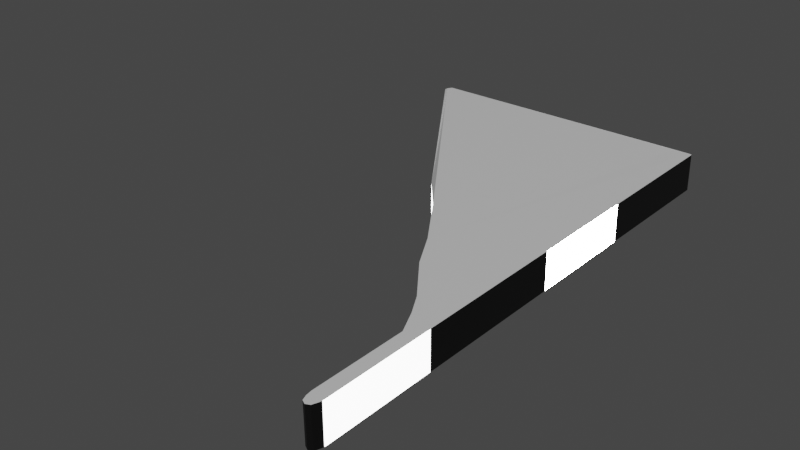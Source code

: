 # Source: TriangleCurb.blend  (saved by Blender 3.1.7; exported with 4.5.12 LTS)
import bpy
from mathutils import Matrix  # noqa: F401  (used for matrix-valued properties, if any)

bpy.ops.wm.read_factory_settings(use_empty=True)
scene = bpy.context.scene
scene.name = 'Scene'

# ---- collections
col_collection = bpy.data.collections.new('Collection'); scene.collection.children.link(col_collection)

# ---- materials (node trees are filled in below, after node groups)
mat_material_002 = bpy.data.materials.new('Material.002')
mat_material_002.use_transparent_shadow = False
mat_material_003 = bpy.data.materials.new('Material.003')
mat_material_003.use_transparent_shadow = False
mat_material_004 = bpy.data.materials.new('Material.004')
mat_material_004.use_transparent_shadow = False
mat_material_005 = bpy.data.materials.new('Material.005')
mat_material_005.use_transparent_shadow = False

# ---- node groups
ng_auto_smooth = bpy.data.node_groups.new('Auto Smooth', 'GeometryNodeTree')
_s = ng_auto_smooth.interface.new_socket(name='Geometry', in_out='OUTPUT', socket_type='NodeSocketGeometry')
_s = ng_auto_smooth.interface.new_socket(name='Geometry', in_out='INPUT', socket_type='NodeSocketGeometry')
_s = ng_auto_smooth.interface.new_socket(name='Angle', in_out='INPUT', socket_type='NodeSocketFloat')
_s.subtype = 'ANGLE'
_s.min_value = 0.0
_s.max_value = 3.142
ng_auto_smooth.is_modifier = True
_N = ng_auto_smooth.nodes; _L = ng_auto_smooth.links
n0 = _N.new('NodeGroupOutput'); n0.name = 'Group Output'; n0.location = (480, -100)
n1 = _N.new('NodeGroupInput'); n1.name = 'Group Input'; n1.location = (-420, -300)
n2 = _N.new('NodeGroupInput'); n2.name = 'Group Input.001'; n2.location = (-60, -100)
n3 = _N.new('GeometryNodeSetShadeSmooth'); n3.name = 'Set Shade Smooth'; n3.location = (120, -100)
n3.domain = 'EDGE'
n4 = _N.new('GeometryNodeSetShadeSmooth'); n4.name = 'Set Shade Smooth.001'; n4.location = (300, -100)
n5 = _N.new('GeometryNodeInputMeshEdgeAngle'); n5.name = 'Edge Angle'; n5.location = (-420, -220)
n6 = _N.new('GeometryNodeInputEdgeSmooth'); n6.name = 'Is Edge Smooth'; n6.location = (-60, -160)
n7 = _N.new('GeometryNodeInputShadeSmooth'); n7.name = 'Is Face Smooth'; n7.location = (-240, -340)
n8 = _N.new('FunctionNodeBooleanMath'); n8.name = 'Boolean Math'; n8.location = (-60, -220)
n9 = _N.new('FunctionNodeCompare'); n9.name = 'Compare'; n9.location = (-240, -180)
n9.operation = 'LESS_EQUAL'
_L.new(n5.outputs[0], n9.inputs[0])
_L.new(n4.outputs[0], n0.inputs[0])
_L.new(n1.outputs[1], n9.inputs[1])
_L.new(n9.outputs[0], n8.inputs[0])
_L.new(n7.outputs[0], n8.inputs[1])
_L.new(n2.outputs[0], n3.inputs[0])
_L.new(n6.outputs[0], n3.inputs[1])
_L.new(n3.outputs[0], n4.inputs[0])
_L.new(n8.outputs[0], n3.inputs[2])
n0.is_active_output = True

# ---- material node trees
mat_material_002.use_nodes = True; mat_material_002.node_tree.nodes.clear()
_N = mat_material_002.node_tree.nodes; _L = mat_material_002.node_tree.links
n0 = _N.new('ShaderNodeBsdfPrincipled'); n0.name = 'Principled BSDF'; n0.location = (10, 300)
n0.distribution = 'GGX'
n0.subsurface_method = 'RANDOM_WALK_SKIN'
n0.inputs[3].default_value = 1.45
n0.inputs[27].default_value = (0.0, 0.0, 0.0, 1.0)
n0.inputs[28].default_value = 1.0
n1 = _N.new('ShaderNodeOutputMaterial'); n1.name = 'Material Output'; n1.location = (300, 300)
n2 = _N.new('ShaderNodeTexBrick'); n2.name = 'Brick Texture'; n2.location = (-190, 270)
n2.inputs[1].default_value = (0.0, 0.0, 0.0, 1.0)
n2.inputs[2].default_value = (255.0, 255.0, 255.0, 1.0)
n2.inputs[4].default_value = 1.0
_L.new(n0.outputs[0], n1.inputs[0])
_L.new(n2.outputs[0], n0.inputs[0])
n1.is_active_output = True
mat_material_003.use_nodes = True; mat_material_003.node_tree.nodes.clear()
_N = mat_material_003.node_tree.nodes; _L = mat_material_003.node_tree.links
n0 = _N.new('ShaderNodeBsdfPrincipled'); n0.name = 'Principled BSDF'; n0.location = (10, 300)
n0.distribution = 'GGX'
n0.subsurface_method = 'RANDOM_WALK_SKIN'
n0.inputs[0].default_value = (40.46, 40.46, 40.46, 1.0)
n0.inputs[3].default_value = 1.45
n0.inputs[27].default_value = (0.0, 0.0, 0.0, 1.0)
n0.inputs[28].default_value = 1.0
n1 = _N.new('ShaderNodeOutputMaterial'); n1.name = 'Material Output'; n1.location = (300, 300)
_L.new(n0.outputs[0], n1.inputs[0])
n1.is_active_output = True
mat_material_004.use_nodes = True; mat_material_004.node_tree.nodes.clear()
_N = mat_material_004.node_tree.nodes; _L = mat_material_004.node_tree.links
n0 = _N.new('ShaderNodeBsdfPrincipled'); n0.name = 'Principled BSDF'; n0.location = (10, 300)
n0.distribution = 'GGX'
n0.subsurface_method = 'RANDOM_WALK_SKIN'
n0.inputs[3].default_value = 1.45
n0.inputs[27].default_value = (0.0, 0.0, 0.0, 1.0)
n0.inputs[28].default_value = 1.0
n1 = _N.new('ShaderNodeOutputMaterial'); n1.name = 'Material Output'; n1.location = (300, 300)
n2 = _N.new('ShaderNodeTexChecker'); n2.name = 'Checker Texture'; n2.location = (-190, 270)
n2.inputs[2].default_value = (0.0, 0.0, 0.0, 1.0)
_L.new(n0.outputs[0], n1.inputs[0])
_L.new(n2.outputs[0], n0.inputs[0])
n1.is_active_output = True
mat_material_005.use_nodes = True; mat_material_005.node_tree.nodes.clear()
_N = mat_material_005.node_tree.nodes; _L = mat_material_005.node_tree.links
n0 = _N.new('ShaderNodeBsdfPrincipled'); n0.name = 'Principled BSDF'; n0.location = (10, 300)
n0.distribution = 'GGX'
n0.subsurface_method = 'RANDOM_WALK_SKIN'
n0.inputs[0].default_value = (0.6038, 0.6038, 0.6038, 1.0)
n0.inputs[3].default_value = 1.45
n0.inputs[27].default_value = (0.0, 0.0, 0.0, 1.0)
n0.inputs[28].default_value = 1.0
n1 = _N.new('ShaderNodeOutputMaterial'); n1.name = 'Material Output'; n1.location = (300, 300)
_L.new(n0.outputs[0], n1.inputs[0])
n1.is_active_output = True

# ---- world
world_world = bpy.data.worlds.new('World'); scene.world = world_world
world_world.use_nodes = True; world_world.node_tree.nodes.clear()
_N = world_world.node_tree.nodes; _L = world_world.node_tree.links
n0 = _N.new('ShaderNodeOutputWorld'); n0.name = 'World Output'; n0.location = (300, 300)
n1 = _N.new('ShaderNodeBackground'); n1.name = 'Background'; n1.location = (10, 300)
n1.inputs[0].default_value = (0.05088, 0.05088, 0.05088, 1.0)
_L.new(n1.outputs[0], n0.inputs[0])
n0.is_active_output = True
world_world.color = (0.05088, 0.05088, 0.05088)
world_world.use_sun_shadow = False
world_world.sun_shadow_jitter_overblur = 0.0

# ---- meshes
me_mesh = bpy.data.meshes.new('Mesh')
me_mesh.from_pydata([(0.02, -0.09077, 0.01195), (0.0, -0.03715, 0.0), (0.0212, 0.0, 0.0), (2.059, 0.0, -0.00146), (2.059, 0.0, -0.00146), (0.0212, 0.0, 0.0), (2.19, 0.0, 0.0), (2.195, -0.00226, 0.0), (2.2, -0.009244, 0.0), (2.2, -3.85, 0.0), (2.199, -3.872, 0.0), (2.196, -3.894, 0.0), (2.179, -3.937, 0.0), (2.15, -3.95, 0.0), (2.12, -3.933, 0.0), (2.106, -3.893, 0.0), (2.103, -3.872, 0.0), (2.1, -3.85, 0.0), (2.1, -3.15, 0.0), (2.016, -2.971, 0.0), (1.929, -2.82, 0.0), (1.693, -2.505, 0.0), (1.539, -2.232, 0.0), (1.272, -1.84, 0.0), (1.005, -1.519, -0.04254), (0.01785, -0.09233, 0.2907), (-0.002146, -0.03871, 0.2788), (0.01906, -0.00156, 0.2788), (2.056, -0.00156, 0.2773), (2.056, -0.00156, 0.2773), (0.01906, -0.00156, 0.2788), (2.188, -0.00156, 0.2788), (2.193, -0.00382, 0.2788), (2.198, -0.0108, 0.2788), (2.198, -3.852, 0.2788), (2.197, -3.873, 0.2788), (2.194, -3.895, 0.2788), (2.177, -3.939, 0.2788), (2.148, -3.952, 0.2788), (2.118, -3.935, 0.2788), (2.104, -3.895, 0.2788), (2.101, -3.873, 0.2788), (2.098, -3.852, 0.2788), (2.098, -3.152, 0.2788), (2.014, -2.973, 0.2788), (1.927, -2.821, 0.2788), (1.691, -2.506, 0.2788), (1.537, -2.234, 0.2788), (1.269, -1.842, 0.2788), (1.003, -1.521, 0.2362)], [], [(0, 1, 2, 3, 4, 5, 6, 7, 8, 9, 10, 11, 12, 13, 14, 15, 16, 17, 18, 19, 20, 21, 22, 23, 24), (25, 49, 48, 47, 46, 45, 44, 43, 42, 41, 40, 39, 38, 37, 36, 35, 34, 33, 32, 31, 30, 29, 28, 27, 26), (7, 6, 31, 32), (22, 21, 46, 47), (15, 14, 39, 40), (8, 7, 32, 33), (23, 22, 47, 48), (1, 0, 25, 26), (16, 15, 40, 41), (9, 8, 33, 34), (24, 23, 48, 49), (2, 1, 26, 27), (17, 16, 41, 42), (10, 9, 34, 35), (0, 24, 49, 25), (3, 2, 27, 28), (18, 17, 42, 43), (11, 10, 35, 36), (4, 3, 28, 29), (19, 18, 43, 44), (12, 11, 36, 37), (5, 4, 29, 30), (20, 19, 44, 45), (13, 12, 37, 38), (6, 5, 30, 31), (21, 20, 45, 46), (14, 13, 38, 39)])
me_mesh.polygons.foreach_set('material_index', [1, 3, 0, 0, 0, 0, 0, 0, 0, 0, 0, 0, 0, 0, 0, 2, 0, 0, 0, 0, 0, 2, 0, 0, 2, 0, 0])
me_mesh.materials.append(mat_material_002)
me_mesh.materials.append(mat_material_003)
me_mesh.materials.append(mat_material_004)
me_mesh.materials.append(mat_material_005)
me_mesh.use_remesh_fix_poles = True
me_mesh.use_remesh_preserve_attributes = False
me_mesh.update()

# ---- objects
ob_beziercurve = bpy.data.objects.new('BezierCurve', me_mesh)

# ---- transforms, parenting, visibility, modifiers, constraints
ob_beziercurve.location = (0.0, 0.0, 0.0)
_m = ob_beziercurve.modifiers.new('Auto Smooth', 'NODES')
_m.node_group = ng_auto_smooth
_gi = [s.identifier for s in ng_auto_smooth.interface.items_tree if s.item_type == 'SOCKET' and s.in_out == 'INPUT']
_m[_gi[1]] = 3.142  # Angle

# ---- collection membership
col_collection.objects.link(ob_beziercurve)

# ---- scene / render settings (as saved in the file)
scene.frame_start = 1; scene.frame_end = 250; scene.frame_set(1)
scene.render.engine = 'BLENDER_EEVEE_NEXT'
scene.cycles.sampling_pattern = 'TABULATED_SOBOL'
scene.cycles.use_light_tree = False
scene.view_settings.view_transform = 'Filmic'
bpy.context.view_layer.update()

# ---- added for rendering (the .blend has no active camera and no usable light): camera, sun
cam_auto = bpy.data.cameras.new('AutoCamera')
cam_auto.lens = 50.0
cam_auto.sensor_width = 36.0
cam_auto.clip_end = 1000.0
ob_auto_camera = bpy.data.objects.new('AutoCamera', cam_auto)
scene.collection.objects.link(ob_auto_camera)
ob_auto_camera.location = (5.29614, -7.01219, 3.4817)
ob_auto_camera.rotation_euler = (1.09748, -7.21219e-08, 0.694738)
scene.camera = ob_auto_camera
light_auto_sun = bpy.data.lights.new('AutoSun', 'SUN')
light_auto_sun.energy = 3.0
light_auto_sun.angle = 0.0523599
ob_auto_sun = bpy.data.objects.new('AutoSun', light_auto_sun)
scene.collection.objects.link(ob_auto_sun)
ob_auto_sun.rotation_euler = (0.872665, 0.174533, 0.523599)
bpy.context.view_layer.update()
